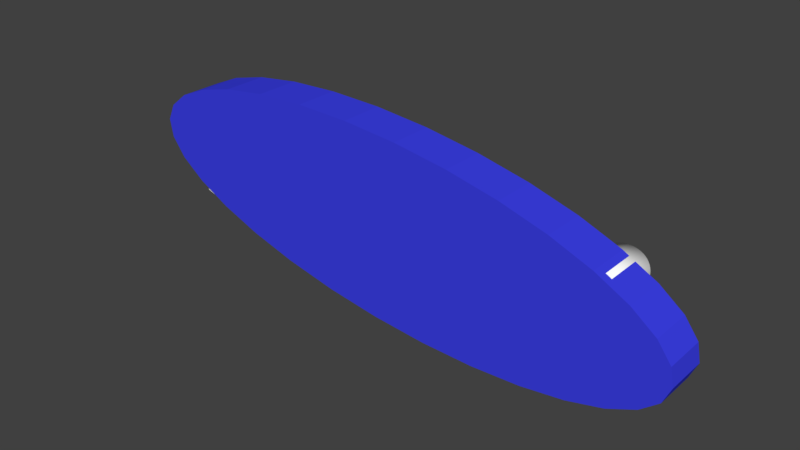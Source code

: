 # Source: samsung_logo.blend  (saved by Blender 2.79.0; exported with 4.5.12 LTS)
import bpy
from mathutils import Matrix  # noqa: F401  (used for matrix-valued properties, if any)

bpy.ops.wm.read_factory_settings(use_empty=True)
scene = bpy.context.scene
scene.name = 'Scene'

# ---- collections
col_collection_1 = bpy.data.collections.new('Collection 1'); scene.collection.children.link(col_collection_1)
col_collection_2 = bpy.data.collections.new('Collection 2'); scene.collection.children.link(col_collection_2)

# ---- materials (node trees are filled in below, after node groups)
mat_material_001 = bpy.data.materials.new('Material.001')
mat_material_001.alpha_threshold = 0.0
mat_material_001.use_transparent_shadow = False
mat_material_001.diffuse_color = (1.0, 1.0, 1.0, 1.0)
mat_material_001.roughness = 0.5
mat_material = bpy.data.materials.new('Material')
mat_material.alpha_threshold = 0.0
mat_material.use_transparent_shadow = False
mat_material.diffuse_color = (0.04463, 0.0507, 0.8, 1.0)
mat_material.roughness = 0.5
mat_material.line_color = (0.0, 0.0, 0.0, 1.0)

# ---- material node trees

# ---- world
world_world = bpy.data.worlds.new('World'); scene.world = world_world
world_world.color = (0.05088, 0.05088, 0.05088)
world_world.use_sun_shadow = False
world_world.sun_shadow_jitter_overblur = 0.0
world_world.cycles.sampling_method = 'MANUAL'

# ---- meshes
me_cutext = bpy.data.meshes.new('CUText')
me_cutext.from_pydata([(2.405, 0.0375, -7.502), (2.405, 0.02896, -7.432), (2.405, 0.02137, -7.364), (2.405, 0.0147, -7.296), (2.405, 0.008921, -7.229), (2.405, 0.004, -7.162), (2.405, -8.804e-05, -7.095), (2.405, -0.00337, -7.027), (2.405, -0.005875, -6.958), (2.405, -0.00763, -6.887), (2.405, -0.008662, -6.815), (2.405, -0.009, -6.74), (2.405, -0.006012, -6.576), (2.405, 0.002741, -6.421), (2.405, 0.01694, -6.275), (2.405, 0.03626, -6.14), (2.405, 0.06039, -6.017), (2.405, 0.089, -5.907), (2.405, 0.1218, -5.81), (2.405, 0.1584, -5.729), (2.405, 0.1986, -5.663), (2.405, 0.2419, -5.615), (2.405, 0.2882, -5.586), (2.405, 0.337, -5.576), (2.405, 0.3862, -5.586), (2.405, 0.433, -5.616), (2.405, 0.4771, -5.665), (2.405, 0.5181, -5.732), (2.405, 0.5557, -5.815), (2.405, 0.5894, -5.913), (2.405, 0.6189, -6.024), (2.405, 0.6439, -6.149), (2.405, 0.664, -6.285), (2.405, 0.6787, -6.431), (2.405, 0.6879, -6.587), (2.405, 0.691, -6.75), (2.405, 0.6907, -6.812), (2.405, 0.6898, -6.873), (2.405, 0.6883, -6.932), (2.405, 0.686, -6.99), (2.405, 0.6829, -7.048), (2.405, 0.6789, -7.107), (2.405, 0.674, -7.168), (2.405, 0.668, -7.232), (2.405, 0.661, -7.299), (2.405, 0.6529, -7.37), (2.405, 0.6436, -7.447), (2.405, 0.633, -7.529), (2.405, 0.534, -7.529), (2.405, 0.5446, -7.465), (2.405, 0.5542, -7.4), (2.405, 0.563, -7.335), (2.405, 0.5709, -7.27), (2.405, 0.5779, -7.204), (2.405, 0.584, -7.139), (2.405, 0.5892, -7.073), (2.405, 0.5934, -7.007), (2.405, 0.5967, -6.941), (2.405, 0.5991, -6.875), (2.405, 0.6005, -6.809), (2.405, 0.601, -6.743), (2.405, 0.5987, -6.627), (2.405, 0.5919, -6.516), (2.405, 0.581, -6.411), (2.405, 0.5662, -6.314), (2.405, 0.5478, -6.224), (2.405, 0.526, -6.144), (2.405, 0.5011, -6.073), (2.405, 0.4734, -6.013), (2.405, 0.4432, -5.965), (2.405, 0.4107, -5.929), (2.405, 0.3762, -5.907), (2.405, 0.34, -5.9), (2.405, 0.303, -5.907), (2.405, 0.268, -5.929), (2.405, 0.2354, -5.965), (2.405, 0.2053, -6.014), (2.405, 0.1779, -6.075), (2.405, 0.1535, -6.148), (2.405, 0.1322, -6.231), (2.405, 0.1144, -6.325), (2.405, 0.1001, -6.428), (2.405, 0.08963, -6.539), (2.405, 0.08319, -6.659), (2.405, 0.081, -6.785), (2.405, 0.08124, -6.827), (2.405, 0.08196, -6.869), (2.405, 0.08311, -6.91), (2.405, 0.08467, -6.95), (2.405, 0.0866, -6.99), (2.405, 0.08887, -7.03), (2.405, 0.09146, -7.069), (2.405, 0.09433, -7.108), (2.405, 0.09745, -7.146), (2.405, 0.1008, -7.184), (2.405, 0.1043, -7.222), (2.405, 0.108, -7.26), (2.405, 0.3828, -7.233), (2.405, 0.3957, -7.539), (2.405, 0.047, -7.574), (2.405, -2.98e-08, -4.905), (2.405, 0.525, -3.443), (2.405, -2.98e-08, -3.443), (2.405, 0.0, -3.148), (2.405, 0.682, -3.148), (2.405, 0.682, -3.398), (2.405, 0.154, -4.88), (2.405, 0.682, -4.88), (2.405, 0.682, -5.175), (2.405, -2.98e-08, -5.175), (2.405, 0.2275, -2.605), (2.405, 0.1895, -2.587), (2.405, 0.1543, -2.559), (2.405, 0.122, -2.518), (2.405, 0.09277, -2.466), (2.405, 0.06687, -2.403), (2.405, 0.04446, -2.327), (2.405, 0.0257, -2.24), (2.405, 0.0108, -2.142), (2.405, -7.874e-05, -2.031), (2.405, -0.006739, -1.909), (2.405, -0.009, -1.775), (2.405, -0.007299, -1.676), (2.405, -0.002139, -1.579), (2.405, 0.006562, -1.485), (2.405, 0.01889, -1.396), (2.405, 0.03492, -1.312), (2.405, 0.05475, -1.235), (2.405, 0.07845, -1.166), (2.405, 0.1061, -1.107), (2.405, 0.1378, -1.059), (2.405, 0.1736, -1.023), (2.405, 0.2137, -1.0), (2.405, 0.258, -0.9923), (2.405, 0.682, -0.9923), (2.405, 0.682, -1.262), (2.405, 0.279, -1.262), (2.405, 0.2607, -1.263), (2.405, 0.244, -1.265), (2.405, 0.229, -1.268), (2.405, 0.2154, -1.273), (2.405, 0.203, -1.279), (2.405, 0.1917, -1.287), (2.405, 0.1815, -1.297), (2.405, 0.172, -1.308), (2.405, 0.1631, -1.322), (2.405, 0.1548, -1.337), (2.405, 0.1468, -1.355), (2.405, 0.139, -1.375), (2.405, 0.1297, -1.403), (2.405, 0.1212, -1.432), (2.405, 0.1135, -1.461), (2.405, 0.1066, -1.492), (2.405, 0.1006, -1.524), (2.405, 0.09537, -1.557), (2.405, 0.09097, -1.592), (2.405, 0.08737, -1.627), (2.405, 0.08458, -1.664), (2.405, 0.08259, -1.702), (2.405, 0.0814, -1.741), (2.405, 0.081, -1.781), (2.405, 0.08149, -1.831), (2.405, 0.08292, -1.879), (2.405, 0.08523, -1.925), (2.405, 0.08837, -1.968), (2.405, 0.09227, -2.009), (2.405, 0.09687, -2.047), (2.405, 0.1021, -2.082), (2.405, 0.108, -2.115), (2.405, 0.1143, -2.146), (2.405, 0.1212, -2.174), (2.405, 0.1284, -2.199), (2.405, 0.136, -2.222), (2.405, 0.1451, -2.244), (2.405, 0.1547, -2.264), (2.405, 0.165, -2.281), (2.405, 0.176, -2.295), (2.405, 0.1875, -2.307), (2.405, 0.1996, -2.317), (2.405, 0.2124, -2.325), (2.405, 0.2257, -2.331), (2.405, 0.2396, -2.335), (2.405, 0.2542, -2.338), (2.405, 0.2693, -2.34), (2.405, 0.285, -2.34), (2.405, 0.682, -2.34), (2.405, 0.682, -2.61), (2.405, 0.268, -2.61), (2.405, 0.545, -0.4036), (2.405, 0.5564, -0.3576), (2.405, 0.5663, -0.312), (2.405, 0.5749, -0.267), (2.405, 0.5821, -0.2226), (2.405, 0.5881, -0.1789), (2.405, 0.593, -0.136), (2.405, 0.5968, -0.094), (2.405, 0.5996, -0.05298), (2.405, 0.6016, -0.01303), (2.405, 0.6027, 0.02576), (2.405, 0.603, 0.0633), (2.405, 0.6023, 0.1126), (2.405, 0.6003, 0.1591), (2.405, 0.5971, 0.2027), (2.405, 0.5927, 0.2429), (2.405, 0.5871, 0.2796), (2.405, 0.5805, 0.3123), (2.405, 0.5729, 0.3408), (2.405, 0.5643, 0.3648), (2.405, 0.5549, 0.384), (2.405, 0.5447, 0.3981), (2.405, 0.5337, 0.4068), (2.405, 0.522, 0.4097), (2.405, 0.4918, 0.3911), (2.405, 0.466, 0.3396), (2.405, 0.4432, 0.2619), (2.405, 0.4223, 0.1644), (2.405, 0.4021, 0.05378), (2.405, 0.3812, -0.0634), (2.405, 0.3587, -0.1806), (2.405, 0.333, -0.2912), (2.405, 0.3032, -0.3887), (2.405, 0.2679, -0.4664), (2.405, 0.2259, -0.5179), (2.405, 0.176, -0.5365), (2.405, 0.1499, -0.5312), (2.405, 0.1251, -0.5157), (2.405, 0.102, -0.4904), (2.405, 0.08048, -0.4561), (2.405, 0.0609, -0.4133), (2.405, 0.04338, -0.3625), (2.405, 0.02808, -0.3044), (2.405, 0.01519, -0.2395), (2.405, 0.004859, -0.1685), (2.405, -0.002727, -0.09177), (2.405, -0.007403, -0.01005), (2.405, -0.009, 0.07613), (2.405, -0.008582, 0.1346), (2.405, -0.007319, 0.1912), (2.405, -0.005203, 0.2463), (2.405, -0.002222, 0.2998), (2.405, 0.001634, 0.352), (2.405, 0.006375, 0.4029), (2.405, 0.01201, 0.4527), (2.405, 0.01856, 0.5014), (2.405, 0.02602, 0.5493), (2.405, 0.0344, 0.5964), (2.405, 0.04373, 0.6429), (2.405, 0.054, 0.6888), (2.405, 0.178, 0.6888), (2.405, 0.1626, 0.6478), (2.405, 0.1484, 0.6053), (2.405, 0.1355, 0.5611), (2.405, 0.1239, 0.5156), (2.405, 0.1135, 0.4687), (2.405, 0.1045, 0.4206), (2.405, 0.0968, 0.3713), (2.405, 0.09044, 0.321), (2.405, 0.08547, 0.2697), (2.405, 0.08189, 0.2177), (2.405, 0.07973, 0.1649), (2.405, 0.079, 0.1114), (2.405, 0.07997, 0.0532), (2.405, 0.08273, 0.0003931), (2.405, 0.08709, -0.04706), (2.405, 0.09285, -0.08924), (2.405, 0.0998, -0.1262), (2.405, 0.1077, -0.158), (2.405, 0.1165, -0.1848), (2.405, 0.1258, -0.2065), (2.405, 0.1355, -0.2233), (2.405, 0.1454, -0.2352), (2.405, 0.1553, -0.2423), (2.405, 0.165, -0.2446), (2.405, 0.1978, -0.226), (2.405, 0.2265, -0.1745), (2.405, 0.2519, -0.09678), (2.405, 0.2753, 0.0006913), (2.405, 0.2976, 0.1113), (2.405, 0.3197, 0.2285), (2.405, 0.3429, 0.3457), (2.405, 0.368, 0.4563), (2.405, 0.3962, 0.5538), (2.405, 0.4284, 0.6315), (2.405, 0.4656, 0.683), (2.405, 0.509, 0.7016), (2.405, 0.5359, 0.6962), (2.405, 0.561, 0.6803), (2.405, 0.5843, 0.6543), (2.405, 0.6055, 0.6186), (2.405, 0.6247, 0.5737), (2.405, 0.6416, 0.52), (2.405, 0.6563, 0.4579), (2.405, 0.6685, 0.388), (2.405, 0.6782, 0.3105), (2.405, 0.6852, 0.226), (2.405, 0.6895, 0.1349), (2.405, 0.691, 0.03764), (2.405, 0.6907, -0.004053), (2.405, 0.6897, -0.0457), (2.405, 0.688, -0.08726), (2.405, 0.6857, -0.1287), (2.405, 0.6827, -0.1699), (2.405, 0.679, -0.211), (2.405, 0.6747, -0.2517), (2.405, 0.6697, -0.2922), (2.405, 0.664, -0.3322), (2.405, 0.6577, -0.3719), (2.405, 0.6507, -0.4112), (2.405, 0.643, -0.4499), (2.405, 0.532, -0.4499), (2.405, 5.96e-08, 1.375), (2.405, 0.531, 1.375), (2.405, 0.531, 1.382), (2.405, 0.01006, 2.055), (2.405, 0.01006, 2.107), (2.405, 0.531, 2.78), (2.405, 0.531, 2.787), (2.405, 5.96e-08, 2.787), (2.405, 5.96e-08, 3.101), (2.405, 0.682, 3.101), (2.405, 0.682, 2.806), (2.405, 0.1602, 2.081), (2.405, 0.682, 1.353), (2.405, 0.682, 1.061), (2.405, 2.98e-08, 1.061), (2.405, 0.01118, 3.841), (2.405, 0.1807, 4.013), (2.405, 0.2475, 4.572), (2.405, 0.04086, 4.799), (2.405, 0.03367, 5.118), (2.405, 0.7389, 4.348), (2.405, 0.7438, 4.127), (2.405, -0.009813, 3.527), (2.405, 0.275, 4.076), (2.405, 0.5916, 4.206), (2.405, 0.338, 4.472), (2.405, 0.545, 5.71), (2.405, 0.5564, 5.756), (2.405, 0.5663, 5.802), (2.405, 0.5749, 5.847), (2.405, 0.5821, 5.891), (2.405, 0.5881, 5.935), (2.405, 0.593, 5.978), (2.405, 0.5968, 6.02), (2.405, 0.5996, 6.061), (2.405, 0.6016, 6.101), (2.405, 0.6027, 6.14), (2.405, 0.603, 6.177), (2.405, 0.6023, 6.226), (2.405, 0.6003, 6.273), (2.405, 0.5971, 6.317), (2.405, 0.5927, 6.357), (2.405, 0.5871, 6.393), (2.405, 0.5805, 6.426), (2.405, 0.5729, 6.455), (2.405, 0.5643, 6.479), (2.405, 0.5549, 6.498), (2.405, 0.5447, 6.512), (2.405, 0.5337, 6.521), (2.405, 0.522, 6.524), (2.405, 0.4918, 6.505), (2.405, 0.466, 6.453), (2.405, 0.4432, 6.376), (2.405, 0.4223, 6.278), (2.405, 0.4021, 6.168), (2.405, 0.3813, 6.05), (2.405, 0.3587, 5.933), (2.405, 0.333, 5.823), (2.405, 0.3032, 5.725), (2.405, 0.2679, 5.647), (2.405, 0.2259, 5.596), (2.405, 0.176, 5.577), (2.405, 0.1499, 5.583), (2.405, 0.1251, 5.598), (2.405, 0.102, 5.623), (2.405, 0.08048, 5.658), (2.405, 0.0609, 5.701), (2.405, 0.04338, 5.751), (2.405, 0.02808, 5.809), (2.405, 0.01519, 5.874), (2.405, 0.00486, 5.945), (2.405, -0.002727, 6.022), (2.405, -0.007403, 6.104), (2.405, -0.009, 6.19), (2.405, -0.008581, 6.248), (2.405, -0.007319, 6.305), (2.405, -0.005203, 6.36), (2.405, -0.002222, 6.414), (2.405, 0.001634, 6.466), (2.405, 0.006375, 6.517), (2.405, 0.01201, 6.567), (2.405, 0.01856, 6.615), (2.405, 0.02602, 6.663), (2.405, 0.0344, 6.71), (2.405, 0.04373, 6.757), (2.405, 0.054, 6.803), (2.405, 0.178, 6.803), (2.405, 0.1626, 6.762), (2.405, 0.1484, 6.719), (2.405, 0.1355, 6.675), (2.405, 0.1239, 6.629), (2.405, 0.1135, 6.583), (2.405, 0.1045, 6.534), (2.405, 0.0968, 6.485), (2.405, 0.09044, 6.435), (2.405, 0.08547, 6.384), (2.405, 0.08189, 6.331), (2.405, 0.07973, 6.279), (2.405, 0.079, 6.225), (2.405, 0.07997, 6.167), (2.405, 0.08273, 6.114), (2.405, 0.08709, 6.067), (2.405, 0.09285, 6.025), (2.405, 0.0998, 5.988), (2.405, 0.1078, 5.956), (2.405, 0.1165, 5.929), (2.405, 0.1258, 5.907), (2.405, 0.1355, 5.891), (2.405, 0.1454, 5.879), (2.405, 0.1553, 5.872), (2.405, 0.165, 5.869), (2.405, 0.1978, 5.888), (2.405, 0.2265, 5.939), (2.405, 0.2519, 6.017), (2.405, 0.2753, 6.115), (2.405, 0.2976, 6.225), (2.405, 0.3198, 6.342), (2.405, 0.3429, 6.46), (2.405, 0.368, 6.57), (2.405, 0.3962, 6.668), (2.405, 0.4284, 6.745), (2.405, 0.4656, 6.797), (2.405, 0.509, 6.815), (2.405, 0.5359, 6.81), (2.405, 0.561, 6.794), (2.405, 0.5843, 6.768), (2.405, 0.6055, 6.732), (2.405, 0.6247, 6.688), (2.405, 0.6416, 6.634), (2.405, 0.6563, 6.572), (2.405, 0.6685, 6.502), (2.405, 0.6782, 6.424), (2.405, 0.6852, 6.34), (2.405, 0.6895, 6.249), (2.405, 0.691, 6.151), (2.405, 0.6907, 6.11), (2.405, 0.6897, 6.068), (2.405, 0.688, 6.027), (2.405, 0.6857, 5.985), (2.405, 0.6827, 5.944), (2.405, 0.679, 5.903), (2.405, 0.6747, 5.862), (2.405, 0.6697, 5.822), (2.405, 0.664, 5.782), (2.405, 0.6577, 5.742), (2.405, 0.6507, 5.703), (2.405, 0.643, 5.664), (2.405, 0.532, 5.664), (1.925, 0.0375, -7.502), (1.925, 0.02896, -7.432), (1.925, 0.02137, -7.364), (1.925, 0.0147, -7.296), (1.925, 0.008921, -7.229), (1.925, 0.004, -7.162), (1.925, -8.804e-05, -7.095), (1.925, -0.00337, -7.027), (1.925, -0.005875, -6.958), (1.925, -0.00763, -6.887), (1.925, -0.008662, -6.815), (1.925, -0.009, -6.74), (1.925, -0.006012, -6.576), (1.925, 0.002741, -6.421), (1.925, 0.01694, -6.275), (1.925, 0.03626, -6.14), (1.925, 0.06039, -6.017), (1.925, 0.089, -5.907), (1.925, 0.1218, -5.81), (1.925, 0.1584, -5.729), (1.925, 0.1986, -5.663), (1.925, 0.2419, -5.615), (1.925, 0.2882, -5.586), (1.925, 0.337, -5.576), (1.925, 0.3862, -5.586), (1.925, 0.433, -5.616), (1.925, 0.4771, -5.665), (1.925, 0.5181, -5.732), (1.925, 0.5557, -5.815), (1.925, 0.5894, -5.913), (1.925, 0.6189, -6.024), (1.925, 0.6439, -6.149), (1.925, 0.664, -6.285), (1.925, 0.6787, -6.431), (1.925, 0.6879, -6.587), (1.925, 0.691, -6.75), (1.925, 0.6907, -6.812), (1.925, 0.6898, -6.873), (1.925, 0.6883, -6.932), (1.925, 0.686, -6.99), (1.925, 0.6829, -7.048), (1.925, 0.6789, -7.107), (1.925, 0.674, -7.168), (1.925, 0.668, -7.232), (1.925, 0.661, -7.299), (1.925, 0.6529, -7.37), (1.925, 0.6436, -7.447), (1.925, 0.633, -7.529), (1.925, 0.534, -7.529), (1.925, 0.5446, -7.465), (1.925, 0.5542, -7.4), (1.925, 0.563, -7.335), (1.925, 0.5709, -7.27), (1.925, 0.5779, -7.204), (1.925, 0.584, -7.139), (1.925, 0.5892, -7.073), (1.925, 0.5934, -7.007), (1.925, 0.5967, -6.941), (1.925, 0.5991, -6.875), (1.925, 0.6005, -6.809), (1.925, 0.601, -6.743), (1.925, 0.5987, -6.627), (1.925, 0.5919, -6.516), (1.925, 0.581, -6.411), (1.925, 0.5662, -6.314), (1.925, 0.5478, -6.224), (1.925, 0.526, -6.144), (1.925, 0.5011, -6.073), (1.925, 0.4734, -6.013), (1.925, 0.4432, -5.965), (1.925, 0.4107, -5.929), (1.925, 0.3762, -5.907), (1.925, 0.34, -5.9), (1.925, 0.303, -5.907), (1.925, 0.268, -5.929), (1.925, 0.2354, -5.965), (1.925, 0.2053, -6.014), (1.925, 0.1779, -6.075), (1.925, 0.1535, -6.148), (1.925, 0.1322, -6.231), (1.925, 0.1144, -6.325), (1.925, 0.1001, -6.428), (1.925, 0.08963, -6.539), (1.925, 0.08319, -6.659), (1.925, 0.081, -6.785), (1.925, 0.08124, -6.827), (1.925, 0.08196, -6.869), (1.925, 0.08311, -6.91), (1.925, 0.08467, -6.95), (1.925, 0.0866, -6.99), (1.925, 0.08887, -7.03), (1.925, 0.09146, -7.069), (1.925, 0.09433, -7.108), (1.925, 0.09745, -7.146), (1.925, 0.1008, -7.184), (1.925, 0.1043, -7.222), (1.925, 0.108, -7.26), (1.925, 0.3828, -7.233), (1.925, 0.3957, -7.539), (1.925, 0.047, -7.574), (1.925, -2.98e-08, -4.905), (1.925, 0.525, -3.443), (1.925, -2.98e-08, -3.443), (1.925, 0.0, -3.148), (1.925, 0.682, -3.148), (1.925, 0.682, -3.398), (1.925, 0.154, -4.88), (1.925, 0.682, -4.88), (1.925, 0.682, -5.175), (1.925, -2.98e-08, -5.175), (1.925, 0.2275, -2.605), (1.925, 0.1895, -2.587), (1.925, 0.1543, -2.559), (1.925, 0.122, -2.518), (1.925, 0.09277, -2.466), (1.925, 0.06687, -2.403), (1.925, 0.04446, -2.327), (1.925, 0.0257, -2.24), (1.925, 0.0108, -2.142), (1.925, -7.874e-05, -2.031), (1.925, -0.006739, -1.909), (1.925, -0.009, -1.775), (1.925, -0.007299, -1.676), (1.925, -0.002139, -1.579), (1.925, 0.006562, -1.485), (1.925, 0.01889, -1.396), (1.925, 0.03492, -1.312), (1.925, 0.05475, -1.235), (1.925, 0.07845, -1.166), (1.925, 0.1061, -1.107), (1.925, 0.1378, -1.059), (1.925, 0.1736, -1.023), (1.925, 0.2137, -1.0), (1.925, 0.258, -0.9923), (1.925, 0.682, -0.9923), (1.925, 0.682, -1.262), (1.925, 0.279, -1.262), (1.925, 0.2607, -1.263), (1.925, 0.244, -1.265), (1.925, 0.229, -1.268), (1.925, 0.2154, -1.273), (1.925, 0.203, -1.279), (1.925, 0.1918, -1.287), (1.925, 0.1815, -1.297), (1.925, 0.172, -1.308), (1.925, 0.1631, -1.322), (1.925, 0.1548, -1.337), (1.925, 0.1468, -1.355), (1.925, 0.139, -1.375), (1.925, 0.1297, -1.403), (1.925, 0.1212, -1.432), (1.925, 0.1135, -1.461), (1.925, 0.1066, -1.492), (1.925, 0.1006, -1.524), (1.925, 0.09538, -1.557), (1.925, 0.09097, -1.592), (1.925, 0.08737, -1.627), (1.925, 0.08458, -1.664), (1.925, 0.08259, -1.702), (1.925, 0.0814, -1.741), (1.925, 0.081, -1.781), (1.925, 0.08149, -1.831), (1.925, 0.08292, -1.879), (1.925, 0.08523, -1.925), (1.925, 0.08837, -1.968), (1.925, 0.09227, -2.009), (1.925, 0.09687, -2.047), (1.925, 0.1021, -2.082), (1.925, 0.108, -2.115), (1.925, 0.1143, -2.146), (1.925, 0.1212, -2.174), (1.925, 0.1284, -2.199), (1.925, 0.136, -2.222), (1.925, 0.1451, -2.244), (1.925, 0.1547, -2.264), (1.925, 0.165, -2.281), (1.925, 0.176, -2.295), (1.925, 0.1875, -2.307), (1.925, 0.1996, -2.317), (1.925, 0.2124, -2.325), (1.925, 0.2257, -2.331), (1.925, 0.2396, -2.335), (1.925, 0.2542, -2.338), (1.925, 0.2693, -2.34), (1.925, 0.285, -2.34), (1.925, 0.682, -2.34), (1.925, 0.682, -2.61), (1.925, 0.268, -2.61), (1.925, 0.545, -0.4036), (1.925, 0.5564, -0.3576), (1.925, 0.5663, -0.312), (1.925, 0.5749, -0.267), (1.925, 0.5821, -0.2226), (1.925, 0.5881, -0.1789), (1.925, 0.593, -0.136), (1.925, 0.5968, -0.094), (1.925, 0.5996, -0.05298), (1.925, 0.6016, -0.01303), (1.925, 0.6027, 0.02576), (1.925, 0.603, 0.0633), (1.925, 0.6023, 0.1126), (1.925, 0.6003, 0.1591), (1.925, 0.5971, 0.2027), (1.925, 0.5927, 0.2429), (1.925, 0.5871, 0.2796), (1.925, 0.5805, 0.3123), (1.925, 0.5729, 0.3408), (1.925, 0.5643, 0.3648), (1.925, 0.5549, 0.384), (1.925, 0.5447, 0.3981), (1.925, 0.5337, 0.4068), (1.925, 0.522, 0.4097), (1.925, 0.4918, 0.3911), (1.925, 0.466, 0.3396), (1.925, 0.4432, 0.2619), (1.925, 0.4223, 0.1644), (1.925, 0.4021, 0.05378), (1.925, 0.3812, -0.0634), (1.925, 0.3587, -0.1806), (1.925, 0.333, -0.2912), (1.925, 0.3032, -0.3887), (1.925, 0.2679, -0.4664), (1.925, 0.2259, -0.5179), (1.925, 0.176, -0.5365), (1.925, 0.1499, -0.5312), (1.925, 0.1251, -0.5157), (1.925, 0.102, -0.4904), (1.925, 0.08048, -0.4561), (1.925, 0.0609, -0.4133), (1.925, 0.04338, -0.3625), (1.925, 0.02808, -0.3044), (1.925, 0.01519, -0.2395), (1.925, 0.004859, -0.1685), (1.925, -0.002727, -0.09177), (1.925, -0.007403, -0.01005), (1.925, -0.009, 0.07613), (1.925, -0.008582, 0.1346), (1.925, -0.007319, 0.1912), (1.925, -0.005203, 0.2463), (1.925, -0.002222, 0.2998), (1.925, 0.001634, 0.352), (1.925, 0.006375, 0.4029), (1.925, 0.01201, 0.4527), (1.925, 0.01856, 0.5014), (1.925, 0.02602, 0.5493), (1.925, 0.0344, 0.5964), (1.925, 0.04373, 0.6429), (1.925, 0.054, 0.6888), (1.925, 0.178, 0.6888), (1.925, 0.1626, 0.6478), (1.925, 0.1484, 0.6053), (1.925, 0.1355, 0.5611), (1.925, 0.1239, 0.5156), (1.925, 0.1135, 0.4687), (1.925, 0.1045, 0.4206), (1.925, 0.0968, 0.3713), (1.925, 0.09044, 0.321), (1.925, 0.08547, 0.2697), (1.925, 0.08189, 0.2177), (1.925, 0.07973, 0.1649), (1.925, 0.079, 0.1114), (1.925, 0.07997, 0.0532), (1.925, 0.08273, 0.0003932), (1.925, 0.08709, -0.04706), (1.925, 0.09285, -0.08924), (1.925, 0.0998, -0.1262), (1.925, 0.1078, -0.158), (1.925, 0.1165, -0.1848), (1.925, 0.1258, -0.2065), (1.925, 0.1355, -0.2233), (1.925, 0.1454, -0.2352), (1.925, 0.1553, -0.2423), (1.925, 0.165, -0.2446), (1.925, 0.1978, -0.226), (1.925, 0.2265, -0.1745), (1.925, 0.2519, -0.09678), (1.925, 0.2753, 0.0006914), (1.925, 0.2976, 0.1113), (1.925, 0.3197, 0.2285), (1.925, 0.3429, 0.3457), (1.925, 0.368, 0.4563), (1.925, 0.3962, 0.5538), (1.925, 0.4284, 0.6315), (1.925, 0.4656, 0.683), (1.925, 0.509, 0.7016), (1.925, 0.5359, 0.6962), (1.925, 0.561, 0.6803), (1.925, 0.5843, 0.6543), (1.925, 0.6055, 0.6186), (1.925, 0.6247, 0.5737), (1.925, 0.6416, 0.52), (1.925, 0.6563, 0.4579), (1.925, 0.6685, 0.388), (1.925, 0.6782, 0.3105), (1.925, 0.6852, 0.226), (1.925, 0.6895, 0.1349), (1.925, 0.691, 0.03764), (1.925, 0.6907, -0.004053), (1.925, 0.6897, -0.0457), (1.925, 0.688, -0.08726), (1.925, 0.6857, -0.1287), (1.925, 0.6827, -0.1699), (1.925, 0.679, -0.211), (1.925, 0.6747, -0.2517), (1.925, 0.6697, -0.2922), (1.925, 0.664, -0.3322), (1.925, 0.6577, -0.3719), (1.925, 0.6507, -0.4112), (1.925, 0.643, -0.4499), (1.925, 0.532, -0.4499), (1.925, 5.96e-08, 1.375), (1.925, 0.531, 1.375), (1.925, 0.531, 1.382), (1.925, 0.01006, 2.055), (1.925, 0.01006, 2.107), (1.925, 0.531, 2.78), (1.925, 0.531, 2.787), (1.925, 5.96e-08, 2.787), (1.925, 5.96e-08, 3.101), (1.925, 0.682, 3.101), (1.925, 0.682, 2.806), (1.925, 0.1602, 2.081), (1.925, 0.682, 1.353), (1.925, 0.682, 1.061), (1.925, 2.98e-08, 1.061), (1.925, 0.01118, 3.841), (1.925, 0.1807, 4.013), (1.925, 0.2475, 4.572), (1.925, 0.04086, 4.799), (1.925, 0.03367, 5.118), (1.925, 0.7389, 4.348), (1.925, 0.7438, 4.127), (1.925, -0.009813, 3.527), (1.925, 0.275, 4.076), (1.925, 0.5916, 4.206), (1.925, 0.338, 4.472), (1.925, 0.545, 5.71), (1.925, 0.5564, 5.756), (1.925, 0.5663, 5.802), (1.925, 0.5749, 5.847), (1.925, 0.5821, 5.891), (1.925, 0.5881, 5.935), (1.925, 0.593, 5.978), (1.925, 0.5968, 6.02), (1.925, 0.5996, 6.061), (1.925, 0.6016, 6.101), (1.925, 0.6027, 6.14), (1.925, 0.603, 6.177), (1.925, 0.6023, 6.226), (1.925, 0.6003, 6.273), (1.925, 0.5971, 6.317), (1.925, 0.5927, 6.357), (1.925, 0.5871, 6.393), (1.925, 0.5805, 6.426), (1.925, 0.5729, 6.455), (1.925, 0.5643, 6.479), (1.925, 0.5549, 6.498), (1.925, 0.5447, 6.512), (1.925, 0.5337, 6.521), (1.925, 0.522, 6.524), (1.925, 0.4918, 6.505), (1.925, 0.466, 6.453), (1.925, 0.4432, 6.376), (1.925, 0.4223, 6.278), (1.925, 0.4021, 6.168), (1.925, 0.3813, 6.05), (1.925, 0.3587, 5.933), (1.925, 0.333, 5.823), (1.925, 0.3032, 5.725), (1.925, 0.2679, 5.647), (1.925, 0.2259, 5.596), (1.925, 0.176, 5.577), (1.925, 0.1499, 5.583), (1.925, 0.1251, 5.598), (1.925, 0.102, 5.623), (1.925, 0.08048, 5.658), (1.925, 0.0609, 5.701), (1.925, 0.04338, 5.751), (1.925, 0.02808, 5.809), (1.925, 0.01519, 5.874), (1.925, 0.00486, 5.945), (1.925, -0.002727, 6.022), (1.925, -0.007403, 6.104), (1.925, -0.009, 6.19), (1.925, -0.008581, 6.248), (1.925, -0.007319, 6.305), (1.925, -0.005203, 6.36), (1.925, -0.002222, 6.414), (1.925, 0.001634, 6.466), (1.925, 0.006375, 6.517), (1.925, 0.01201, 6.567), (1.925, 0.01856, 6.615), (1.925, 0.02602, 6.663), (1.925, 0.0344, 6.71), (1.925, 0.04373, 6.757), (1.925, 0.054, 6.803), (1.925, 0.178, 6.803), (1.925, 0.1626, 6.762), (1.925, 0.1484, 6.719), (1.925, 0.1355, 6.675), (1.925, 0.1239, 6.629), (1.925, 0.1135, 6.583), (1.925, 0.1045, 6.534), (1.925, 0.0968, 6.485), (1.925, 0.09044, 6.435), (1.925, 0.08547, 6.384), (1.925, 0.08189, 6.331), (1.925, 0.07973, 6.279), (1.925, 0.079, 6.225), (1.925, 0.07997, 6.167), (1.925, 0.08273, 6.114), (1.925, 0.08709, 6.067), (1.925, 0.09285, 6.025), (1.925, 0.0998, 5.988), (1.925, 0.1078, 5.956), (1.925, 0.1165, 5.929), (1.925, 0.1258, 5.907), (1.925, 0.1355, 5.891), (1.925, 0.1454, 5.879), (1.925, 0.1553, 5.872), (1.925, 0.165, 5.869), (1.925, 0.1978, 5.888), (1.925, 0.2265, 5.939), (1.925, 0.2519, 6.017), (1.925, 0.2753, 6.115), (1.925, 0.2976, 6.225), (1.925, 0.3198, 6.342), (1.925, 0.3429, 6.46), (1.925, 0.368, 6.57), (1.925, 0.3962, 6.668), (1.925, 0.4284, 6.745), (1.925, 0.4656, 6.797), (1.925, 0.509, 6.815), (1.925, 0.5359, 6.81), (1.925, 0.561, 6.794), (1.925, 0.5843, 6.768), (1.925, 0.6055, 6.732), (1.925, 0.6247, 6.688), (1.925, 0.6416, 6.634), (1.925, 0.6563, 6.572), (1.925, 0.6685, 6.502), (1.925, 0.6782, 6.424), (1.925, 0.6852, 6.34), (1.925, 0.6895, 6.249), (1.925, 0.691, 6.151), (1.925, 0.6907, 6.11), (1.925, 0.6897, 6.068), (1.925, 0.688, 6.027), (1.925, 0.6857, 5.985), (1.925, 0.6827, 5.944), (1.925, 0.679, 5.903), (1.925, 0.6747, 5.862), (1.925, 0.6697, 5.822), (1.925, 0.664, 5.782), (1.925, 0.6577, 5.742), (1.925, 0.6507, 5.703), (1.925, 0.643, 5.664), (1.925, 0.532, 5.664)], [], [(34, 36, 35), (34, 37, 36), (34, 38, 37), (34, 39, 38), (33, 39, 34), (33, 40, 39), (33, 41, 40), (33, 42, 41), (32, 42, 33), (32, 43, 42), (32, 44, 43), (31, 44, 32), (31, 45, 44), (31, 46, 45), (30, 46, 31), (30, 47, 46), (30, 58, 47), (58, 57, 47), (57, 56, 47), (56, 55, 47), (55, 54, 47), (54, 53, 47), (53, 52, 47), (52, 51, 47), (51, 50, 47), (50, 49, 47), (49, 48, 47), (29, 60, 30), (60, 59, 30), (59, 58, 30), (29, 61, 60), (29, 62, 61), (29, 63, 62), (28, 63, 29), (28, 64, 63), (28, 65, 64), (27, 65, 28), (27, 66, 65), (27, 67, 66), (26, 67, 27), (26, 68, 67), (25, 68, 26), (25, 69, 68), (25, 70, 69), (24, 70, 25), (24, 71, 70), (23, 71, 24), (23, 72, 71), (23, 73, 72), (22, 73, 23), (97, 99, 98), (22, 74, 73), (21, 74, 22), (21, 75, 74), (96, 99, 97), (20, 75, 21), (20, 76, 75), (20, 77, 76), (19, 77, 20), (19, 78, 77), (18, 78, 19), (18, 79, 78), (18, 80, 79), (17, 80, 18), (17, 81, 80), (95, 99, 96), (94, 99, 95), (93, 99, 94), (17, 82, 81), (92, 99, 93), (91, 99, 92), (90, 99, 91), (17, 83, 82), (16, 83, 17), (89, 99, 90), (88, 99, 89), (87, 99, 88), (16, 84, 83), (86, 99, 87), (85, 99, 86), (84, 99, 85), (16, 99, 84), (15, 99, 16), (15, 0, 99), (15, 1, 0), (14, 1, 15), (14, 2, 1), (14, 3, 2), (13, 3, 14), (13, 4, 3), (13, 5, 4), (13, 6, 5), (12, 6, 13), (12, 7, 6), (12, 8, 7), (12, 9, 8), (11, 9, 12), (11, 10, 9), (103, 105, 104), (103, 101, 105), (101, 106, 105), (106, 108, 107), (106, 109, 108), (103, 102, 101), (100, 106, 101), (100, 109, 106), (133, 135, 134), (133, 136, 135), (184, 186, 185), (184, 187, 186), (183, 187, 184), (133, 137, 136), (182, 187, 183), (182, 110, 187), (133, 138, 137), (132, 138, 133), (181, 110, 182), (132, 139, 138), (180, 110, 181), (132, 140, 139), (180, 111, 110), (179, 111, 180), (132, 141, 140), (131, 141, 132), (178, 111, 179), (131, 142, 141), (177, 111, 178), (131, 143, 142), (177, 112, 111), (176, 112, 177), (131, 144, 143), (175, 112, 176), (130, 144, 131), (130, 145, 144), (174, 112, 175), (130, 146, 145), (130, 147, 146), (173, 112, 174), (173, 113, 112), (130, 148, 147), (172, 113, 173), (130, 149, 148), (129, 149, 130), (171, 113, 172), (129, 150, 149), (170, 113, 171), (170, 114, 113), (129, 151, 150), (169, 114, 170), (168, 114, 169), (129, 152, 151), (167, 114, 168), (129, 153, 152), (128, 153, 129), (166, 114, 167), (128, 154, 153), (165, 114, 166), (128, 155, 154), (165, 115, 114), (164, 115, 165), (128, 156, 155), (163, 115, 164), (128, 157, 156), (162, 115, 163), (128, 158, 157), (161, 115, 162), (128, 159, 158), (160, 115, 161), (128, 160, 159), (128, 115, 160), (127, 115, 128), (127, 116, 115), (126, 116, 127), (126, 117, 116), (125, 117, 126), (125, 118, 117), (124, 118, 125), (124, 119, 118), (123, 119, 124), (123, 120, 119), (122, 120, 123), (122, 121, 120), (295, 297, 296), (295, 298, 297), (295, 299, 298), (294, 299, 295), (294, 300, 299), (294, 301, 300), (293, 301, 294), (293, 302, 301), (293, 303, 302), (292, 303, 293), (292, 304, 303), (292, 305, 304), (291, 305, 292), (291, 306, 305), (291, 307, 306), (290, 307, 291), (290, 308, 307), (290, 195, 308), (195, 194, 308), (194, 193, 308), (193, 192, 308), (192, 191, 308), (191, 190, 308), (190, 189, 308), (189, 188, 308), (188, 309, 308), (289, 197, 290), (197, 196, 290), (196, 195, 290), (288, 199, 289), (199, 198, 289), (198, 197, 289), (287, 200, 288), (200, 199, 288), (287, 201, 200), (287, 202, 201), (287, 203, 202), (287, 204, 203), (287, 205, 204), (286, 205, 287), (286, 206, 205), (286, 207, 206), (286, 208, 207), (285, 208, 286), (285, 209, 208), (285, 210, 209), (284, 210, 285), (284, 211, 210), (284, 212, 211), (283, 212, 284), (283, 213, 212), (283, 214, 213), (282, 214, 283), (282, 215, 214), (281, 215, 282), (281, 216, 215), (281, 217, 216), (280, 217, 281), (280, 218, 217), (279, 218, 280), (279, 219, 218), (278, 219, 279), (278, 220, 219), (277, 220, 278), (277, 221, 220), (276, 221, 277), (275, 221, 276), (275, 222, 221), (274, 222, 275), (273, 222, 274), (273, 223, 222), (272, 223, 273), (247, 249, 248), (272, 224, 223), (271, 224, 272), (247, 250, 249), (270, 224, 271), (270, 225, 224), (247, 251, 250), (269, 225, 270), (247, 252, 251), (268, 225, 269), (267, 225, 268), (267, 226, 225), (247, 253, 252), (266, 226, 267), (247, 254, 253), (265, 226, 266), (247, 255, 254), (265, 227, 226), (264, 227, 265), (247, 256, 255), (263, 227, 264), (247, 257, 256), (262, 227, 263), (247, 258, 257), (261, 227, 262), (247, 259, 258), (261, 228, 227), (260, 228, 261), (247, 260, 259), (247, 228, 260), (247, 229, 228), (246, 229, 247), (245, 229, 246), (245, 230, 229), (244, 230, 245), (244, 231, 230), (243, 231, 244), (242, 231, 243), (242, 232, 231), (241, 232, 242), (240, 232, 241), (240, 233, 232), (239, 233, 240), (238, 233, 239), (238, 234, 233), (237, 234, 238), (236, 234, 237), (236, 235, 234), (318, 320, 319), (318, 316, 320), (316, 315, 320), (315, 321, 320), (321, 323, 322), (321, 312, 323), (312, 311, 323), (311, 324, 323), (318, 317, 316), (314, 321, 315), (321, 313, 312), (310, 324, 311), (314, 313, 321), (329, 331, 330), (329, 334, 331), (334, 332, 331), (329, 335, 334), (333, 332, 334), (329, 327, 335), (326, 332, 333), (329, 328, 327), (325, 332, 326), (443, 445, 444), (443, 446, 445), (443, 447, 446), (442, 447, 443), (442, 448, 447), (442, 449, 448), (441, 449, 442), (441, 450, 449), (441, 451, 450), (440, 451, 441), (440, 452, 451), (440, 453, 452), (439, 453, 440), (439, 454, 453), (439, 455, 454), (438, 455, 439), (438, 456, 455), (438, 343, 456), (343, 342, 456), (342, 341, 456), (341, 340, 456), (340, 339, 456), (339, 338, 456), (338, 337, 456), (337, 336, 456), (336, 457, 456), (437, 345, 438), (345, 344, 438), (344, 343, 438), (436, 347, 437), (347, 346, 437), (346, 345, 437), (435, 348, 436), (348, 347, 436), (435, 349, 348), (435, 350, 349), (435, 351, 350), (435, 352, 351), (435, 353, 352), (434, 353, 435), (434, 354, 353), (434, 355, 354), (434, 356, 355), (433, 356, 434), (433, 357, 356), (433, 358, 357), (432, 358, 433), (432, 359, 358), (432, 360, 359), (431, 360, 432), (431, 361, 360), (431, 362, 361), (430, 362, 431), (430, 363, 362), (429, 363, 430), (429, 364, 363), (429, 365, 364), (428, 365, 429), (428, 366, 365), (427, 366, 428), (427, 367, 366), (426, 367, 427), (426, 368, 367), (425, 368, 426), (425, 369, 368), (424, 369, 425), (423, 369, 424), (423, 370, 369), (422, 370, 423), (421, 370, 422), (421, 371, 370), (420, 371, 421), (395, 397, 396), (420, 372, 371), (419, 372, 420), (395, 398, 397), (418, 372, 419), (418, 373, 372), (395, 399, 398), (417, 373, 418), (395, 400, 399), (416, 373, 417), (415, 373, 416), (415, 374, 373), (395, 401, 400), (414, 374, 415), (395, 402, 401), (413, 374, 414), (395, 403, 402), (413, 375, 374), (412, 375, 413), (395, 404, 403), (411, 375, 412), (395, 405, 404), (410, 375, 411), (395, 406, 405), (409, 375, 410), (395, 407, 406), (409, 376, 375), (408, 376, 409), (395, 408, 407), (395, 376, 408), (395, 377, 376), (394, 377, 395), (393, 377, 394), (393, 378, 377), (392, 378, 393), (392, 379, 378), (391, 379, 392), (390, 379, 391), (390, 380, 379), (389, 380, 390), (388, 380, 389), (388, 381, 380), (387, 381, 388), (386, 381, 387), (386, 382, 381), (385, 382, 386), (384, 382, 385), (384, 383, 382), (494, 492, 493), (495, 492, 494), (496, 492, 495), (497, 492, 496), (497, 491, 492), (498, 491, 497), (499, 491, 498), (500, 491, 499), (500, 490, 491), (501, 490, 500), (502, 490, 501), (502, 489, 490), (503, 489, 502), (504, 489, 503), (504, 488, 489), (505, 488, 504), (516, 488, 505), (515, 516, 505), (514, 515, 505), (513, 514, 505), (512, 513, 505), (511, 512, 505), (510, 511, 505), (509, 510, 505), (508, 509, 505), (507, 508, 505), (506, 507, 505), (518, 487, 488), (517, 518, 488), (516, 517, 488), (519, 487, 518), (520, 487, 519), (521, 487, 520), (521, 486, 487), (522, 486, 521), (523, 486, 522), (523, 485, 486), (524, 485, 523), (525, 485, 524), (525, 484, 485), (526, 484, 525), (526, 483, 484), (527, 483, 526), (528, 483, 527), (528, 482, 483), (529, 482, 528), (529, 481, 482), (530, 481, 529), (531, 481, 530), (531, 480, 481), (557, 555, 556), (532, 480, 531), (532, 479, 480), (533, 479, 532), (557, 554, 555), (533, 478, 479), (534, 478, 533), (535, 478, 534), (535, 477, 478), (536, 477, 535), (536, 476, 477), (537, 476, 536), (538, 476, 537), (538, 475, 476), (539, 475, 538), (557, 553, 554), (557, 552, 553), (557, 551, 552), (540, 475, 539), (557, 550, 551), (557, 549, 550), (557, 548, 549), (541, 475, 540), (541, 474, 475), (557, 547, 548), (557, 546, 547), (557, 545, 546), (542, 474, 541), (557, 544, 545), (557, 543, 544), (557, 542, 543), (557, 474, 542), (557, 473, 474), (458, 473, 557), (459, 473, 458), (459, 472, 473), (460, 472, 459), (461, 472, 460), (461, 471, 472), (462, 471, 461), (463, 471, 462), (464, 471, 463), (464, 470, 471), (465, 470, 464), (466, 470, 465), (467, 470, 466), (467, 469, 470), (468, 469, 467), (563, 561, 562), (559, 561, 563), (564, 559, 563), (566, 564, 565), (567, 564, 566), (560, 561, 559), (564, 558, 559), (567, 558, 564), (593, 591, 592), (594, 591, 593), (644, 642, 643), (645, 642, 644), (645, 641, 642), (595, 591, 594), (645, 640, 641), (568, 640, 645), (596, 591, 595), (596, 590, 591), (568, 639, 640), (597, 590, 596), (568, 638, 639), (598, 590, 597), (569, 638, 568), (569, 637, 638), (599, 590, 598), (599, 589, 590), (569, 636, 637), (600, 589, 599), (569, 635, 636), (601, 589, 600), (570, 635, 569), (570, 634, 635), (602, 589, 601), (570, 633, 634), (602, 588, 589), (603, 588, 602), (570, 632, 633), (604, 588, 603), (605, 588, 604), (570, 631, 632), (571, 631, 570), (606, 588, 605), (571, 630, 631), (607, 588, 606), (607, 587, 588), (571, 629, 630), (608, 587, 607), (571, 628, 629), (572, 628, 571), (609, 587, 608), (572, 627, 628), (572, 626, 627), (610, 587, 609), (572, 625, 626), (611, 587, 610), (611, 586, 587), (572, 624, 625), (612, 586, 611), (572, 623, 624), (613, 586, 612), (573, 623, 572), (573, 622, 623), (614, 586, 613), (573, 621, 622), (615, 586, 614), (573, 620, 621), (616, 586, 615), (573, 619, 620), (617, 586, 616), (573, 618, 619), (618, 586, 617), (573, 586, 618), (573, 585, 586), (574, 585, 573), (574, 584, 585), (575, 584, 574), (575, 583, 584), (576, 583, 575), (576, 582, 583), (577, 582, 576), (577, 581, 582), (578, 581, 577), (578, 580, 581), (579, 580, 578), (755, 753, 754), (756, 753, 755), (757, 753, 756), (757, 752, 753), (758, 752, 757), (759, 752, 758), (759, 751, 752), (760, 751, 759), (761, 751, 760), (761, 750, 751), (762, 750, 761), (763, 750, 762), (763, 749, 750), (764, 749, 763), (765, 749, 764), (765, 748, 749), (766, 748, 765), (653, 748, 766), (652, 653, 766), (651, 652, 766), (650, 651, 766), (649, 650, 766), (648, 649, 766), (647, 648, 766), (646, 647, 766), (767, 646, 766), (655, 747, 748), (654, 655, 748), (653, 654, 748), (657, 746, 747), (656, 657, 747), (655, 656, 747), (658, 745, 746), (657, 658, 746), (659, 745, 658), (660, 745, 659), (661, 745, 660), (662, 745, 661), (663, 745, 662), (663, 744, 745), (664, 744, 663), (665, 744, 664), (666, 744, 665), (666, 743, 744), (667, 743, 666), (668, 743, 667), (668, 742, 743), (669, 742, 668), (670, 742, 669), (670, 741, 742), (671, 741, 670), (672, 741, 671), (672, 740, 741), (673, 740, 672), (673, 739, 740), (674, 739, 673), (675, 739, 674), (675, 738, 739), (676, 738, 675), (676, 737, 738), (677, 737, 676), (677, 736, 737), (678, 736, 677), (678, 735, 736), (679, 735, 678), (679, 734, 735), (679, 733, 734), (680, 733, 679), (680, 732, 733), (680, 731, 732), (681, 731, 680), (681, 730, 731), (707, 705, 706), (682, 730, 681), (682, 729, 730), (708, 705, 707), (682, 728, 729), (683, 728, 682), (709, 705, 708), (683, 727, 728), (710, 705, 709), (683, 726, 727), (683, 725, 726), (684, 725, 683), (711, 705, 710), (684, 724, 725), (712, 705, 711), (684, 723, 724), (713, 705, 712), (685, 723, 684), (685, 722, 723), (714, 705, 713), (685, 721, 722), (715, 705, 714), (685, 720, 721), (716, 705, 715), (685, 719, 720), (717, 705, 716), (686, 719, 685), (686, 718, 719), (718, 705, 717), (686, 705, 718), (687, 705, 686), (687, 704, 705), (687, 703, 704), (688, 703, 687), (688, 702, 703), (689, 702, 688), (689, 701, 702), (689, 700, 701), (690, 700, 689), (690, 699, 700), (690, 698, 699), (691, 698, 690), (691, 697, 698), (691, 696, 697), (692, 696, 691), (692, 695, 696), (692, 694, 695), (693, 694, 692), (778, 776, 777), (774, 776, 778), (773, 774, 778), (779, 773, 778), (781, 779, 780), (770, 779, 781), (769, 770, 781), (782, 769, 781), (775, 776, 774), (779, 772, 773), (771, 779, 770), (782, 768, 769), (771, 772, 779), (789, 787, 788), (792, 787, 789), (790, 792, 789), (793, 787, 792), (790, 791, 792), (785, 787, 793), (790, 784, 791), (786, 787, 785), (790, 783, 784), (903, 901, 902), (904, 901, 903), (905, 901, 904), (905, 900, 901), (906, 900, 905), (907, 900, 906), (907, 899, 900), (908, 899, 907), (909, 899, 908), (909, 898, 899), (910, 898, 909), (911, 898, 910), (911, 897, 898), (912, 897, 911), (913, 897, 912), (913, 896, 897), (914, 896, 913), (801, 896, 914), (800, 801, 914), (799, 800, 914), (798, 799, 914), (797, 798, 914), (796, 797, 914), (795, 796, 914), (794, 795, 914), (915, 794, 914), (803, 895, 896), (802, 803, 896), (801, 802, 896), (805, 894, 895), (804, 805, 895), (803, 804, 895), (806, 893, 894), (805, 806, 894), (807, 893, 806), (808, 893, 807), (809, 893, 808), (810, 893, 809), (811, 893, 810), (811, 892, 893), (812, 892, 811), (813, 892, 812), (814, 892, 813), (814, 891, 892), (815, 891, 814), (816, 891, 815), (816, 890, 891), (817, 890, 816), (818, 890, 817), (818, 889, 890), (819, 889, 818), (820, 889, 819), (820, 888, 889), (821, 888, 820), (821, 887, 888), (822, 887, 821), (823, 887, 822), (823, 886, 887), (824, 886, 823), (824, 885, 886), (825, 885, 824), (825, 884, 885), (826, 884, 825), (826, 883, 884), (827, 883, 826), (827, 882, 883), (827, 881, 882), (828, 881, 827), (828, 880, 881), (828, 879, 880), (829, 879, 828), (829, 878, 879), (855, 853, 854), (830, 878, 829), (830, 877, 878), (856, 853, 855), (830, 876, 877), (831, 876, 830), (857, 853, 856), (831, 875, 876), (858, 853, 857), (831, 874, 875), (831, 873, 874), (832, 873, 831), (859, 853, 858), (832, 872, 873), (860, 853, 859), (832, 871, 872), (861, 853, 860), (833, 871, 832), (833, 870, 871), (862, 853, 861), (833, 869, 870), (863, 853, 862), (833, 868, 869), (864, 853, 863), (833, 867, 868), (865, 853, 864), (834, 867, 833), (834, 866, 867), (866, 853, 865), (834, 853, 866), (835, 853, 834), (835, 852, 853), (835, 851, 852), (836, 851, 835), (836, 850, 851), (837, 850, 836), (837, 849, 850), (837, 848, 849), (838, 848, 837), (838, 847, 848), (838, 846, 847), (839, 846, 838), (839, 845, 846), (839, 844, 845), (840, 844, 839), (840, 843, 844), (840, 842, 843), (841, 842, 840), (336, 337, 795, 794), (337, 338, 796, 795), (338, 339, 797, 796), (339, 340, 798, 797), (340, 341, 799, 798), (341, 342, 800, 799), (342, 343, 801, 800), (343, 344, 802, 801), (344, 345, 803, 802), (345, 346, 804, 803), (346, 347, 805, 804), (347, 348, 806, 805), (348, 349, 807, 806), (349, 350, 808, 807), (350, 351, 809, 808), (351, 352, 810, 809), (352, 353, 811, 810), (353, 354, 812, 811), (354, 355, 813, 812), (355, 356, 814, 813), (356, 357, 815, 814), (357, 358, 816, 815), (358, 359, 817, 816), (359, 360, 818, 817), (360, 361, 819, 818), (361, 362, 820, 819), (362, 363, 821, 820), (363, 364, 822, 821), (364, 365, 823, 822), (365, 366, 824, 823), (366, 367, 825, 824), (367, 368, 826, 825), (368, 369, 827, 826), (369, 370, 828, 827), (370, 371, 829, 828), (371, 372, 830, 829), (372, 373, 831, 830), (373, 374, 832, 831), (374, 375, 833, 832), (375, 376, 834, 833), (376, 377, 835, 834), (377, 378, 836, 835), (378, 379, 837, 836), (379, 380, 838, 837), (380, 381, 839, 838), (381, 382, 840, 839), (382, 383, 841, 840), (383, 384, 842, 841), (384, 385, 843, 842), (385, 386, 844, 843), (386, 387, 845, 844), (387, 388, 846, 845), (388, 389, 847, 846), (389, 390, 848, 847), (390, 391, 849, 848), (391, 392, 850, 849), (392, 393, 851, 850), (393, 394, 852, 851), (394, 395, 853, 852), (395, 396, 854, 853), (396, 397, 855, 854), (397, 398, 856, 855), (398, 399, 857, 856), (399, 400, 858, 857), (400, 401, 859, 858), (401, 402, 860, 859), (402, 403, 861, 860), (403, 404, 862, 861), (404, 405, 863, 862), (405, 406, 864, 863), (406, 407, 865, 864), (407, 408, 866, 865), (408, 409, 867, 866), (409, 410, 868, 867), (410, 411, 869, 868), (411, 412, 870, 869), (412, 413, 871, 870), (413, 414, 872, 871), (414, 415, 873, 872), (415, 416, 874, 873), (416, 417, 875, 874), (417, 418, 876, 875), (418, 419, 877, 876), (419, 420, 878, 877), (420, 421, 879, 878), (421, 422, 880, 879), (422, 423, 881, 880), (423, 424, 882, 881), (424, 425, 883, 882), (425, 426, 884, 883), (426, 427, 885, 884), (427, 428, 886, 885), (428, 429, 887, 886), (429, 430, 888, 887), (430, 431, 889, 888), (431, 432, 890, 889), (432, 433, 891, 890), (433, 434, 892, 891), (434, 435, 893, 892), (435, 436, 894, 893), (436, 437, 895, 894), (437, 438, 896, 895), (438, 439, 897, 896), (439, 440, 898, 897), (440, 441, 899, 898), (441, 442, 900, 899), (442, 443, 901, 900), (443, 444, 902, 901), (444, 445, 903, 902), (445, 446, 904, 903), (446, 447, 905, 904), (447, 448, 906, 905), (448, 449, 907, 906), (449, 450, 908, 907), (450, 451, 909, 908), (451, 452, 910, 909), (452, 453, 911, 910), (453, 454, 912, 911), (454, 455, 913, 912), (455, 456, 914, 913), (456, 457, 915, 914), (457, 336, 794, 915), (325, 326, 784, 783), (335, 327, 785, 793), (327, 328, 786, 785), (328, 329, 787, 786), (329, 330, 788, 787), (330, 331, 789, 788), (331, 332, 790, 789), (332, 325, 783, 790), (333, 334, 792, 791), (334, 335, 793, 792), (333, 791, 784, 326), (310, 311, 769, 768), (311, 312, 770, 769), (312, 313, 771, 770), (313, 314, 772, 771), (314, 315, 773, 772), (315, 316, 774, 773), (316, 317, 775, 774), (317, 318, 776, 775), (318, 319, 777, 776), (319, 320, 778, 777), (320, 321, 779, 778), (321, 322, 780, 779), (322, 323, 781, 780), (323, 324, 782, 781), (324, 310, 768, 782), (188, 189, 647, 646), (189, 190, 648, 647), (190, 191, 649, 648), (191, 192, 650, 649), (192, 193, 651, 650), (193, 194, 652, 651), (194, 195, 653, 652), (195, 196, 654, 653), (196, 197, 655, 654), (197, 198, 656, 655), (198, 199, 657, 656), (199, 200, 658, 657), (200, 201, 659, 658), (201, 202, 660, 659), (202, 203, 661, 660), (203, 204, 662, 661), (204, 205, 663, 662), (205, 206, 664, 663), (206, 207, 665, 664), (207, 208, 666, 665), (208, 209, 667, 666), (209, 210, 668, 667), (210, 211, 669, 668), (211, 212, 670, 669), (212, 213, 671, 670), (213, 214, 672, 671), (214, 215, 673, 672), (215, 216, 674, 673), (216, 217, 675, 674), (217, 218, 676, 675), (218, 219, 677, 676), (219, 220, 678, 677), (220, 221, 679, 678), (221, 222, 680, 679), (222, 223, 681, 680), (223, 224, 682, 681), (224, 225, 683, 682), (225, 226, 684, 683), (226, 227, 685, 684), (227, 228, 686, 685), (228, 229, 687, 686), (229, 230, 688, 687), (230, 231, 689, 688), (231, 232, 690, 689), (232, 233, 691, 690), (233, 234, 692, 691), (234, 235, 693, 692), (235, 236, 694, 693), (236, 237, 695, 694), (237, 238, 696, 695), (238, 239, 697, 696), (239, 240, 698, 697), (240, 241, 699, 698), (241, 242, 700, 699), (242, 243, 701, 700), (243, 244, 702, 701), (244, 245, 703, 702), (245, 246, 704, 703), (246, 247, 705, 704), (247, 248, 706, 705), (248, 249, 707, 706), (249, 250, 708, 707), (250, 251, 709, 708), (251, 252, 710, 709), (252, 253, 711, 710), (253, 254, 712, 711), (254, 255, 713, 712), (255, 256, 714, 713), (256, 257, 715, 714), (257, 258, 716, 715), (258, 259, 717, 716), (259, 260, 718, 717), (260, 261, 719, 718), (261, 262, 720, 719), (262, 263, 721, 720), (263, 264, 722, 721), (264, 265, 723, 722), (265, 266, 724, 723), (266, 267, 725, 724), (267, 268, 726, 725), (268, 269, 727, 726), (269, 270, 728, 727), (270, 271, 729, 728), (271, 272, 730, 729), (272, 273, 731, 730), (273, 274, 732, 731), (274, 275, 733, 732), (275, 276, 734, 733), (276, 277, 735, 734), (277, 278, 736, 735), (278, 279, 737, 736), (279, 280, 738, 737), (280, 281, 739, 738), (281, 282, 740, 739), (282, 283, 741, 740), (283, 284, 742, 741), (284, 285, 743, 742), (285, 286, 744, 743), (286, 287, 745, 744), (287, 288, 746, 745), (288, 289, 747, 746), (289, 290, 748, 747), (290, 291, 749, 748), (291, 292, 750, 749), (292, 293, 751, 750), (293, 294, 752, 751), (294, 295, 753, 752), (295, 296, 754, 753), (296, 297, 755, 754), (297, 298, 756, 755), (298, 299, 757, 756), (299, 300, 758, 757), (300, 301, 759, 758), (301, 302, 760, 759), (302, 303, 761, 760), (303, 304, 762, 761), (304, 305, 763, 762), (305, 306, 764, 763), (306, 307, 765, 764), (307, 308, 766, 765), (308, 309, 767, 766), (309, 188, 646, 767), (110, 111, 569, 568), (111, 112, 570, 569), (112, 113, 571, 570), (113, 114, 572, 571), (114, 115, 573, 572), (115, 116, 574, 573), (116, 117, 575, 574), (117, 118, 576, 575), (118, 119, 577, 576), (119, 120, 578, 577), (120, 121, 579, 578), (121, 122, 580, 579), (122, 123, 581, 580), (123, 124, 582, 581), (124, 125, 583, 582), (125, 126, 584, 583), (126, 127, 585, 584), (127, 128, 586, 585), (128, 129, 587, 586), (129, 130, 588, 587), (130, 131, 589, 588), (131, 132, 590, 589), (132, 133, 591, 590), (133, 134, 592, 591), (134, 135, 593, 592), (135, 136, 594, 593), (136, 137, 595, 594), (137, 138, 596, 595), (138, 139, 597, 596), (139, 140, 598, 597), (140, 141, 599, 598), (141, 142, 600, 599), (142, 143, 601, 600), (143, 144, 602, 601), (144, 145, 603, 602), (145, 146, 604, 603), (146, 147, 605, 604), (147, 148, 606, 605), (148, 149, 607, 606), (149, 150, 608, 607), (150, 151, 609, 608), (151, 152, 610, 609), (152, 153, 611, 610), (153, 154, 612, 611), (154, 155, 613, 612), (155, 156, 614, 613), (156, 157, 615, 614), (157, 158, 616, 615), (158, 159, 617, 616), (159, 160, 618, 617), (160, 161, 619, 618), (161, 162, 620, 619), (162, 163, 621, 620), (163, 164, 622, 621), (164, 165, 623, 622), (165, 166, 624, 623), (166, 167, 625, 624), (167, 168, 626, 625), (168, 169, 627, 626), (169, 170, 628, 627), (170, 171, 629, 628), (171, 172, 630, 629), (172, 173, 631, 630), (173, 174, 632, 631), (174, 175, 633, 632), (175, 176, 634, 633), (176, 177, 635, 634), (177, 178, 636, 635), (178, 179, 637, 636), (179, 180, 638, 637), (180, 181, 639, 638), (181, 182, 640, 639), (182, 183, 641, 640), (183, 184, 642, 641), (184, 185, 643, 642), (185, 186, 644, 643), (186, 187, 645, 644), (187, 110, 568, 645), (100, 101, 559, 558), (101, 102, 560, 559), (102, 103, 561, 560), (103, 104, 562, 561), (104, 105, 563, 562), (105, 106, 564, 563), (106, 107, 565, 564), (107, 108, 566, 565), (108, 109, 567, 566), (109, 100, 558, 567), (0, 1, 459, 458), (1, 2, 460, 459), (2, 3, 461, 460), (3, 4, 462, 461), (4, 5, 463, 462), (5, 6, 464, 463), (6, 7, 465, 464), (7, 8, 466, 465), (8, 9, 467, 466), (9, 10, 468, 467), (10, 11, 469, 468), (11, 12, 470, 469), (12, 13, 471, 470), (13, 14, 472, 471), (14, 15, 473, 472), (15, 16, 474, 473), (16, 17, 475, 474), (17, 18, 476, 475), (18, 19, 477, 476), (19, 20, 478, 477), (20, 21, 479, 478), (21, 22, 480, 479), (22, 23, 481, 480), (23, 24, 482, 481), (24, 25, 483, 482), (25, 26, 484, 483), (26, 27, 485, 484), (27, 28, 486, 485), (28, 29, 487, 486), (29, 30, 488, 487), (30, 31, 489, 488), (31, 32, 490, 489), (32, 33, 491, 490), (33, 34, 492, 491), (34, 35, 493, 492), (35, 36, 494, 493), (36, 37, 495, 494), (37, 38, 496, 495), (38, 39, 497, 496), (39, 40, 498, 497), (40, 41, 499, 498), (41, 42, 500, 499), (42, 43, 501, 500), (43, 44, 502, 501), (44, 45, 503, 502), (45, 46, 504, 503), (46, 47, 505, 504), (47, 48, 506, 505), (48, 49, 507, 506), (49, 50, 508, 507), (50, 51, 509, 508), (51, 52, 510, 509), (52, 53, 511, 510), (53, 54, 512, 511), (54, 55, 513, 512), (55, 56, 514, 513), (56, 57, 515, 514), (57, 58, 516, 515), (58, 59, 517, 516), (59, 60, 518, 517), (60, 61, 519, 518), (61, 62, 520, 519), (62, 63, 521, 520), (63, 64, 522, 521), (64, 65, 523, 522), (65, 66, 524, 523), (66, 67, 525, 524), (67, 68, 526, 525), (68, 69, 527, 526), (69, 70, 528, 527), (70, 71, 529, 528), (71, 72, 530, 529), (72, 73, 531, 530), (73, 74, 532, 531), (74, 75, 533, 532), (75, 76, 534, 533), (76, 77, 535, 534), (77, 78, 536, 535), (78, 79, 537, 536), (79, 80, 538, 537), (80, 81, 539, 538), (81, 82, 540, 539), (82, 83, 541, 540), (83, 84, 542, 541), (84, 85, 543, 542), (85, 86, 544, 543), (86, 87, 545, 544), (87, 88, 546, 545), (88, 89, 547, 546), (89, 90, 548, 547), (90, 91, 549, 548), (91, 92, 550, 549), (92, 93, 551, 550), (93, 94, 552, 551), (94, 95, 553, 552), (95, 96, 554, 553), (96, 97, 555, 554), (98, 556, 555, 97), (98, 99, 557, 556), (99, 0, 458, 557)])
me_cutext.polygons.foreach_set('use_smooth', [0, 0, 0, 0, 0, 0, 0, 0, 0, 0, 0, 0, 0, 0, 0, 0, 0, 0, 0, 0, 0, 0, 0, 0, 0, 0, 0, 0, 0, 0, 0, 0, 0, 0, 0, 0, 0, 0, 0, 0, 0, 0, 0, 0, 0, 0, 0, 0, 0, 0, 0, 0, 0, 0, 0, 0, 0, 0, 0, 0, 0, 0, 0, 0, 0, 0, 0, 0, 0, 0, 0, 0, 0, 0, 0, 0, 0, 0, 0, 0, 0, 0, 0, 0, 0, 0, 0, 0, 0, 0, 0, 0, 0, 0, 0, 0, 0, 0, 0, 0, 0, 0, 0, 0, 0, 0, 0, 0, 0, 0, 0, 0, 0, 0, 0, 0, 0, 0, 0, 0, 0, 0, 0, 0, 0, 0, 0, 0, 0, 0, 0, 0, 0, 0, 0, 0, 0, 0, 0, 0, 0, 0, 0, 0, 0, 0, 0, 0, 0, 0, 0, 0, 0, 0, 0, 0, 0, 0, 0, 0, 0, 0, 0, 0, 0, 0, 0, 0, 0, 0, 0, 0, 0, 0, 0, 0, 0, 0, 0, 0, 0, 0, 0, 0, 0, 0, 0, 0, 0, 0, 0, 0, 0, 0, 0, 0, 0, 0, 0, 0, 0, 0, 0, 0, 0, 0, 0, 0, 0, 0, 0, 0, 0, 0, 0, 0, 0, 0, 0, 0, 0, 0, 0, 0, 0, 0, 0, 0, 0, 0, 0, 0, 0, 0, 0, 0, 0, 0, 0, 0, 0, 0, 0, 0, 0, 0, 0, 0, 0, 0, 0, 0, 0, 0, 0, 0, 0, 0, 0, 0, 0, 0, 0, 0, 0, 0, 0, 0, 0, 0, 0, 0, 0, 0, 0, 0, 0, 0, 0, 0, 0, 0, 0, 0, 0, 0, 0, 0, 0, 0, 0, 0, 0, 0, 0, 0, 0, 0, 0, 0, 0, 0, 0, 0, 0, 0, 0, 0, 0, 0, 0, 0, 0, 0, 0, 0, 0, 0, 0, 0, 0, 0, 0, 0, 0, 0, 0, 0, 0, 0, 0, 0, 0, 0, 0, 0, 0, 0, 0, 0, 0, 0, 0, 0, 0, 0, 0, 0, 0, 0, 0, 0, 0, 0, 0, 0, 0, 0, 0, 0, 0, 0, 0, 0, 0, 0, 0, 0, 0, 0, 0, 0, 0, 0, 0, 0, 0, 0, 0, 0, 0, 0, 0, 0, 0, 0, 0, 0, 0, 0, 0, 0, 0, 0, 0, 0, 0, 0, 0, 0, 0, 0, 0, 0, 0, 0, 0, 0, 0, 0, 0, 0, 0, 0, 0, 0, 0, 0, 0, 0, 0, 0, 0, 0, 0, 0, 0, 0, 0, 0, 0, 0, 0, 0, 0, 0, 0, 0, 0, 0, 0, 0, 0, 0, 0, 0, 0, 0, 0, 0, 0, 0, 0, 0, 0, 0, 0, 0, 0, 0, 0, 0, 0, 0, 0, 0, 0, 0, 0, 0, 0, 0, 0, 0, 0, 0, 0, 0, 0, 0, 0, 0, 0, 0, 0, 0, 0, 0, 0, 0, 0, 0, 0, 0, 0, 0, 0, 0, 0, 0, 0, 0, 0, 0, 0, 0, 0, 0, 0, 0, 0, 0, 0, 0, 0, 0, 0, 0, 0, 0, 0, 0, 0, 0, 0, 0, 0, 0, 0, 0, 0, 0, 0, 0, 0, 0, 0, 0, 0, 0, 0, 0, 0, 0, 0, 0, 0, 0, 0, 0, 0, 0, 0, 0, 0, 0, 0, 0, 0, 0, 0, 0, 0, 0, 0, 0, 0, 0, 0, 0, 0, 0, 0, 0, 0, 0, 0, 0, 0, 0, 0, 0, 0, 0, 0, 0, 0, 0, 0, 0, 0, 0, 0, 0, 0, 0, 0, 0, 0, 0, 0, 0, 0, 0, 0, 0, 0, 0, 0, 0, 0, 0, 0, 0, 0, 0, 0, 0, 0, 0, 0, 0, 0, 0, 0, 0, 0, 0, 0, 0, 0, 0, 0, 0, 0, 0, 0, 0, 0, 0, 0, 0, 0, 0, 0, 0, 0, 0, 0, 0, 0, 0, 0, 0, 0, 0, 0, 0, 0, 0, 0, 0, 0, 0, 0, 0, 0, 0, 0, 0, 0, 0, 0, 0, 0, 0, 0, 0, 0, 0, 0, 0, 0, 0, 0, 0, 0, 0, 0, 0, 0, 0, 0, 0, 0, 0, 0, 0, 0, 0, 0, 0, 0, 0, 0, 0, 0, 0, 0, 0, 0, 0, 0, 0, 0, 0, 0, 0, 0, 0, 0, 0, 0, 0, 0, 0, 0, 0, 0, 0, 0, 0, 0, 0, 0, 0, 0, 0, 0, 0, 0, 0, 0, 0, 0, 0, 0, 0, 0, 0, 0, 0, 0, 0, 0, 0, 0, 0, 0, 0, 0, 0, 0, 0, 0, 0, 0, 0, 0, 0, 0, 0, 0, 0, 0, 0, 0, 0, 0, 0, 0, 0, 0, 0, 0, 0, 0, 0, 0, 0, 0, 0, 0, 0, 0, 0, 0, 0, 0, 0, 0, 0, 0, 0, 0, 0, 0, 0, 0, 0, 0, 0, 0, 0, 0, 0, 0, 0, 0, 0, 0, 0, 0, 0, 0, 0, 0, 0, 0, 0, 0, 0, 0, 0, 0, 0, 0, 0, 0, 0, 0, 0, 0, 0, 0, 0, 0, 0, 0, 0, 0, 0, 0, 0, 0, 0, 0, 0, 0, 0, 0, 0, 0, 0, 0, 0, 0, 0, 0, 0, 0, 0, 0, 0, 0, 0, 0, 0, 0, 0, 0, 0, 0, 0, 0, 0, 0, 0, 1, 1, 1, 1, 1, 1, 1, 1, 1, 1, 1, 1, 1, 1, 1, 1, 1, 1, 1, 1, 1, 1, 1, 1, 1, 1, 1, 1, 1, 1, 1, 1, 1, 1, 1, 1, 1, 1, 1, 1, 1, 1, 1, 1, 1, 1, 1, 1, 1, 1, 1, 1, 1, 1, 1, 1, 1, 1, 1, 1, 1, 1, 1, 1, 1, 1, 1, 1, 1, 1, 1, 1, 1, 1, 1, 1, 1, 1, 1, 1, 1, 1, 1, 1, 1, 1, 1, 1, 1, 1, 1, 1, 1, 1, 1, 1, 1, 1, 1, 1, 1, 1, 1, 1, 1, 1, 1, 1, 1, 1, 1, 1, 1, 1, 1, 1, 1, 1, 1, 1, 1, 1, 1, 1, 1, 1, 1, 1, 1, 1, 1, 1, 1, 1, 1, 1, 1, 1, 1, 1, 1, 1, 1, 1, 1, 1, 1, 1, 1, 1, 1, 1, 1, 1, 1, 1, 1, 1, 1, 1, 1, 1, 1, 1, 1, 1, 1, 1, 1, 1, 1, 1, 1, 1, 1, 1, 1, 1, 1, 1, 1, 1, 1, 1, 1, 1, 1, 1, 1, 1, 1, 1, 1, 1, 1, 1, 1, 1, 1, 1, 1, 1, 1, 1, 1, 1, 1, 1, 1, 1, 1, 1, 1, 1, 1, 1, 1, 1, 1, 1, 1, 1, 1, 1, 1, 1, 1, 1, 1, 1, 1, 1, 1, 1, 1, 1, 1, 1, 1, 1, 1, 1, 1, 1, 1, 1, 1, 1, 1, 1, 1, 1, 1, 1, 1, 1, 1, 1, 1, 1, 1, 1, 1, 1, 1, 1, 1, 1, 1, 1, 1, 1, 1, 1, 1, 1, 1, 1, 1, 1, 1, 1, 1, 1, 1, 1, 1, 1, 1, 1, 1, 1, 1, 1, 1, 1, 1, 1, 1, 1, 1, 1, 1, 1, 1, 1, 1, 1, 1, 1, 1, 1, 1, 1, 1, 1, 1, 1, 1, 1, 1, 1, 1, 1, 1, 1, 1, 1, 1, 1, 1, 1, 1, 1, 1, 1, 1, 1, 1, 1, 1, 1, 1, 1, 1, 1, 1, 1, 1, 1, 1, 1, 1, 1, 1, 1, 1, 1, 1, 1, 1, 1, 1, 1, 1, 1, 1, 1, 1, 1, 1, 1, 1, 1, 1, 1, 1, 1, 1, 1, 1, 1, 1, 1, 1, 1, 1, 1, 1, 1, 1, 1, 1, 1, 1, 1, 1, 1, 1, 1, 1, 1, 1, 1, 1, 1, 1, 1, 1, 1, 1, 1, 1, 1, 1, 1, 1, 1, 1, 1, 1, 1, 1, 1, 1, 1, 1, 1, 1, 1, 1, 1, 1, 1, 1, 1, 1, 1, 1, 1, 1, 1, 1, 1, 1, 1, 1, 1, 1, 1, 1, 1, 1, 1, 1, 0, 1, 1])
me_cutext.materials.append(mat_material_001)
me_cutext.use_remesh_preserve_volume = False
me_cutext.use_remesh_preserve_attributes = False
me_cutext.use_mirror_vertex_groups = False
me_cutext.update()
me_cylinder = bpy.data.meshes.new('Cylinder')
me_cylinder.from_pydata([(-0.4244, -0.06051, -12.9), (-0.3634, 0.09207, -12.9), (-0.2249, -0.06851, -12.75), (-0.1638, 0.08407, -12.75), (-0.01781, -0.0768, -12.12), (0.04326, 0.07578, -12.12), (0.1888, -0.08507, -11.01), (0.2498, 0.06751, -11.01), (0.3869, -0.09301, -9.488), (0.448, 0.05957, -9.488), (0.569, -0.1003, -7.597), (0.63, 0.05228, -7.597), (0.728, -0.1067, -5.414), (0.7891, 0.04591, -5.414), (0.8579, -0.1119, -3.024), (0.919, 0.04071, -3.024), (0.9537, -0.1157, -0.5167), (1.015, 0.03687, -0.5167), (1.012, -0.118, 2.01), (1.073, 0.03455, 2.01), (1.03, -0.1187, 4.46), (1.091, 0.03384, 4.46), (1.007, -0.1178, 6.738), (1.068, 0.03475, 6.738), (0.944, -0.1153, 8.757), (1.005, 0.03726, 8.757), (0.8438, -0.1113, 10.44), (0.9049, 0.04127, 10.44), (0.71, -0.1059, 11.72), (0.7711, 0.04663, 11.72), (0.5478, -0.09945, 12.55), (0.6089, 0.05313, 12.55), (0.3634, -0.09207, 12.9), (0.4244, 0.06052, 12.9), (0.1638, -0.08407, 12.75), (0.2249, 0.06851, 12.75), (-0.04326, -0.07578, 12.12), (0.01781, 0.0768, 12.12), (-0.2498, -0.06751, 11.01), (-0.1888, 0.08507, 11.01), (-0.448, -0.05957, 9.488), (-0.3869, 0.09301, 9.488), (-0.63, -0.05228, 7.597), (-0.569, 0.1003, 7.597), (-0.7891, -0.04591, 5.414), (-0.728, 0.1067, 5.414), (-0.919, -0.04071, 3.024), (-0.8579, 0.1119, 3.024), (-1.015, -0.03687, 0.5167), (-0.9537, 0.1157, 0.5167), (-1.073, -0.03455, -2.01), (-1.012, 0.118, -2.01), (-1.091, -0.03384, -4.46), (-1.03, 0.1187, -4.46), (-1.068, -0.03475, -6.738), (-1.007, 0.1178, -6.738), (-1.005, -0.03726, -8.757), (-0.944, 0.1153, -8.757), (-0.9049, -0.04127, -10.44), (-0.8438, 0.1113, -10.44), (-0.7711, -0.04663, -11.72), (-0.71, 0.106, -11.72), (-0.6089, -0.05313, -12.55), (-0.5478, 0.09945, -12.55)], [], [(0, 1, 3, 2), (2, 3, 5, 4), (4, 5, 7, 6), (6, 7, 9, 8), (8, 9, 11, 10), (10, 11, 13, 12), (12, 13, 15, 14), (14, 15, 17, 16), (16, 17, 19, 18), (18, 19, 21, 20), (20, 21, 23, 22), (22, 23, 25, 24), (24, 25, 27, 26), (26, 27, 29, 28), (28, 29, 31, 30), (30, 31, 33, 32), (32, 33, 35, 34), (34, 35, 37, 36), (36, 37, 39, 38), (38, 39, 41, 40), (40, 41, 43, 42), (42, 43, 45, 44), (44, 45, 47, 46), (46, 47, 49, 48), (48, 49, 51, 50), (50, 51, 53, 52), (52, 53, 55, 54), (54, 55, 57, 56), (56, 57, 59, 58), (58, 59, 61, 60), (3, 1, 63, 61, 59, 57, 55, 53, 51, 49, 47, 45, 43, 41, 39, 37, 35, 33, 31, 29, 27, 25, 23, 21, 19, 17, 15, 13, 11, 9, 7, 5), (60, 61, 63, 62), (62, 63, 1, 0), (0, 2, 4, 6, 8, 10, 12, 14, 16, 18, 20, 22, 24, 26, 28, 30, 32, 34, 36, 38, 40, 42, 44, 46, 48, 50, 52, 54, 56, 58, 60, 62)])
me_cylinder.materials.append(mat_material)
me_cylinder.use_remesh_preserve_volume = False
me_cylinder.use_remesh_preserve_attributes = False
me_cylinder.use_mirror_vertex_groups = False
me_cylinder.update()

# ---- objects
ob_text = bpy.data.objects.new('Text', me_cutext)
ob_cylinder = bpy.data.objects.new('Cylinder', me_cylinder)

# ---- transforms, parenting, visibility, modifiers, constraints
ob_text.location = (0.0822, -3.424, -0.6042)
ob_text.rotation_euler = (1.571, -0.0, 1.571)
ob_text.scale = (1.663, 1.708, 0.5184)
ob_text.lineart.crease_threshold = 0.0
ob_cylinder.location = (0.0, 0.0, 0.0)
ob_cylinder.rotation_euler = (1.571, 1.445, 1.571)
ob_cylinder.scale = (1.438, 4.547, 0.3496)
ob_cylinder.lineart.crease_threshold = 0.0

# ---- collection membership
col_collection_1.objects.link(ob_text)
col_collection_2.objects.link(ob_cylinder)

# ---- scene / render settings (as saved in the file)
scene.frame_start = 1; scene.frame_end = 250; scene.frame_set(1)
scene.render.engine = 'BLENDER_EEVEE_NEXT'
scene.render.resolution_percentage = 50
scene.render.dither_intensity = 0.0
scene.cycles.use_denoising = False
scene.cycles.samples = 128
scene.cycles.sampling_pattern = 'TABULATED_SOBOL'
scene.cycles.use_adaptive_sampling = False
scene.cycles.use_light_tree = False
scene.cycles.blur_glossy = 0.0
scene.cycles.sample_clamp_indirect = 0.0
scene.view_settings.view_transform = 'Standard'
bpy.context.view_layer.update()

# ---- added for rendering (the .blend has no active camera and no usable light): camera, sun
cam_auto = bpy.data.cameras.new('AutoCamera')
cam_auto.lens = 50.0
cam_auto.sensor_width = 36.0
cam_auto.clip_end = 1000.0
ob_auto_camera = bpy.data.objects.new('AutoCamera', cam_auto)
scene.collection.objects.link(ob_auto_camera)
ob_auto_camera.location = (8.97449, -10.7694, 7.17959)
ob_auto_camera.rotation_euler = (1.09748, -7.21219e-08, 0.694738)
scene.camera = ob_auto_camera
light_auto_sun = bpy.data.lights.new('AutoSun', 'SUN')
light_auto_sun.energy = 3.0
light_auto_sun.angle = 0.0523599
ob_auto_sun = bpy.data.objects.new('AutoSun', light_auto_sun)
scene.collection.objects.link(ob_auto_sun)
ob_auto_sun.rotation_euler = (0.872665, 0.174533, 0.523599)
bpy.context.view_layer.update()
